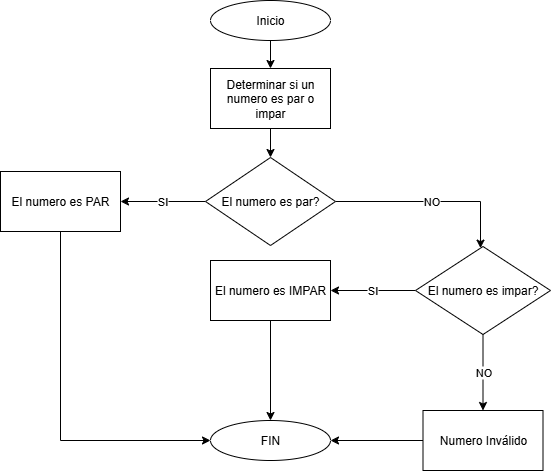

The diagram above was exported from draw.io. Its source (the exported page's mxGraphModel, read from the mxfile embedded in the PNG):
<mxGraphModel dx="872" dy="483" grid="1" gridSize="10" guides="1" tooltips="1" connect="1" arrows="1" fold="1" page="1" pageScale="1" pageWidth="827" pageHeight="1169" math="0" shadow="0">
  <root>
    <mxCell id="0" />
    <mxCell id="1" parent="0" />
    <mxCell id="Uofu-Uv1Z2rqbMTgWkty-3" value="" style="edgeStyle=orthogonalEdgeStyle;rounded=0;orthogonalLoop=1;jettySize=auto;html=1;" parent="1" source="Uofu-Uv1Z2rqbMTgWkty-1" target="Uofu-Uv1Z2rqbMTgWkty-2" edge="1">
      <mxGeometry relative="1" as="geometry" />
    </mxCell>
    <mxCell id="Uofu-Uv1Z2rqbMTgWkty-1" value="Inicio" style="ellipse;whiteSpace=wrap;html=1;" parent="1" vertex="1">
      <mxGeometry x="350" width="120" height="40" as="geometry" />
    </mxCell>
    <mxCell id="Uofu-Uv1Z2rqbMTgWkty-5" value="" style="edgeStyle=orthogonalEdgeStyle;rounded=0;orthogonalLoop=1;jettySize=auto;html=1;" parent="1" source="Uofu-Uv1Z2rqbMTgWkty-2" target="Uofu-Uv1Z2rqbMTgWkty-4" edge="1">
      <mxGeometry relative="1" as="geometry" />
    </mxCell>
    <mxCell id="Uofu-Uv1Z2rqbMTgWkty-2" value="Determinar si un numero es par o impar" style="whiteSpace=wrap;html=1;" parent="1" vertex="1">
      <mxGeometry x="350" y="68" width="120" height="60" as="geometry" />
    </mxCell>
    <mxCell id="Uofu-Uv1Z2rqbMTgWkty-7" value="SI" style="edgeStyle=orthogonalEdgeStyle;rounded=0;orthogonalLoop=1;jettySize=auto;html=1;" parent="1" source="Uofu-Uv1Z2rqbMTgWkty-4" target="Uofu-Uv1Z2rqbMTgWkty-6" edge="1">
      <mxGeometry relative="1" as="geometry" />
    </mxCell>
    <mxCell id="Uofu-Uv1Z2rqbMTgWkty-11" value="NO" style="edgeStyle=orthogonalEdgeStyle;rounded=0;orthogonalLoop=1;jettySize=auto;html=1;" parent="1" source="Uofu-Uv1Z2rqbMTgWkty-4" target="Uofu-Uv1Z2rqbMTgWkty-10" edge="1">
      <mxGeometry relative="1" as="geometry">
        <Array as="points">
          <mxPoint x="620" y="201" />
        </Array>
      </mxGeometry>
    </mxCell>
    <mxCell id="Uofu-Uv1Z2rqbMTgWkty-4" value="El numero es par?" style="rhombus;whiteSpace=wrap;html=1;" parent="1" vertex="1">
      <mxGeometry x="345" y="157" width="130" height="88" as="geometry" />
    </mxCell>
    <mxCell id="Uofu-Uv1Z2rqbMTgWkty-19" style="edgeStyle=orthogonalEdgeStyle;rounded=0;orthogonalLoop=1;jettySize=auto;html=1;exitX=0.5;exitY=1;exitDx=0;exitDy=0;entryX=0;entryY=0.5;entryDx=0;entryDy=0;" parent="1" source="Uofu-Uv1Z2rqbMTgWkty-6" target="Uofu-Uv1Z2rqbMTgWkty-16" edge="1">
      <mxGeometry relative="1" as="geometry" />
    </mxCell>
    <mxCell id="Uofu-Uv1Z2rqbMTgWkty-6" value="El numero es PAR" style="whiteSpace=wrap;html=1;" parent="1" vertex="1">
      <mxGeometry x="140" y="171" width="120" height="60" as="geometry" />
    </mxCell>
    <mxCell id="Uofu-Uv1Z2rqbMTgWkty-12" value="SI" style="edgeStyle=orthogonalEdgeStyle;rounded=0;orthogonalLoop=1;jettySize=auto;html=1;exitX=0;exitY=0.5;exitDx=0;exitDy=0;" parent="1" source="Uofu-Uv1Z2rqbMTgWkty-10" target="Uofu-Uv1Z2rqbMTgWkty-13" edge="1">
      <mxGeometry relative="1" as="geometry">
        <mxPoint x="460" y="280" as="targetPoint" />
      </mxGeometry>
    </mxCell>
    <mxCell id="Uofu-Uv1Z2rqbMTgWkty-15" value="NO" style="edgeStyle=orthogonalEdgeStyle;rounded=0;orthogonalLoop=1;jettySize=auto;html=1;" parent="1" source="Uofu-Uv1Z2rqbMTgWkty-10" target="Uofu-Uv1Z2rqbMTgWkty-14" edge="1">
      <mxGeometry relative="1" as="geometry" />
    </mxCell>
    <mxCell id="Uofu-Uv1Z2rqbMTgWkty-10" value="El numero es impar?" style="rhombus;whiteSpace=wrap;html=1;" parent="1" vertex="1">
      <mxGeometry x="555" y="246" width="135" height="88" as="geometry" />
    </mxCell>
    <mxCell id="Uofu-Uv1Z2rqbMTgWkty-17" value="" style="edgeStyle=orthogonalEdgeStyle;rounded=0;orthogonalLoop=1;jettySize=auto;html=1;" parent="1" source="Uofu-Uv1Z2rqbMTgWkty-13" target="Uofu-Uv1Z2rqbMTgWkty-16" edge="1">
      <mxGeometry relative="1" as="geometry" />
    </mxCell>
    <mxCell id="Uofu-Uv1Z2rqbMTgWkty-13" value="El numero es IMPAR" style="rounded=0;whiteSpace=wrap;html=1;" parent="1" vertex="1">
      <mxGeometry x="350" y="260" width="120" height="60" as="geometry" />
    </mxCell>
    <mxCell id="Uofu-Uv1Z2rqbMTgWkty-18" style="edgeStyle=orthogonalEdgeStyle;rounded=0;orthogonalLoop=1;jettySize=auto;html=1;exitX=0;exitY=0.5;exitDx=0;exitDy=0;entryX=1;entryY=0.5;entryDx=0;entryDy=0;" parent="1" source="Uofu-Uv1Z2rqbMTgWkty-14" target="Uofu-Uv1Z2rqbMTgWkty-16" edge="1">
      <mxGeometry relative="1" as="geometry" />
    </mxCell>
    <mxCell id="Uofu-Uv1Z2rqbMTgWkty-14" value="Numero Inválido" style="whiteSpace=wrap;html=1;" parent="1" vertex="1">
      <mxGeometry x="562.5" y="410" width="120" height="60" as="geometry" />
    </mxCell>
    <mxCell id="Uofu-Uv1Z2rqbMTgWkty-16" value="FIN" style="ellipse;whiteSpace=wrap;html=1;" parent="1" vertex="1">
      <mxGeometry x="350" y="420" width="120" height="40" as="geometry" />
    </mxCell>
  </root>
</mxGraphModel>